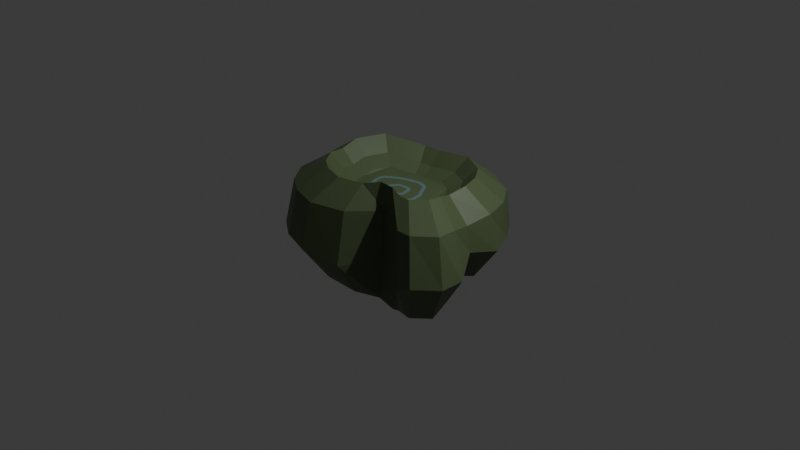 # Source: fossil1.blend  (saved by Blender 4.0.36; exported with 4.5.12 LTS)
import bpy
from mathutils import Matrix  # noqa: F401  (used for matrix-valued properties, if any)

bpy.ops.wm.read_factory_settings(use_empty=True)
scene = bpy.context.scene
scene.name = 'Scene'

# ---- collections
col_collection = bpy.data.collections.new('Collection'); scene.collection.children.link(col_collection)

# ---- images (referenced by path relative to the original .blend; pixels are not part of the script)
import os
ASSET_DIR = os.environ.get("B2B_ASSET_DIR", "")  # directory of the original .blend (textures are referenced by path, not embedded)
HERE = os.path.dirname(os.path.abspath(__file__))  # packed textures are extracted next to this script under _unpacked/

def load_image(name, relpath, width, height, colorspace="sRGB"):
    """Load a texture the original file referenced (path relative to the .blend, or extracted next to this script)."""
    p = next((c for c in (os.path.join(HERE, relpath), os.path.join(ASSET_DIR, relpath)) if relpath and os.path.exists(c)), "")
    if p:
        img = bpy.data.images.load(p, check_existing=True)
        img.name = name
    else:  # same state as the original file: an image datablock whose file is absent (Cycles renders it pink)
        img = bpy.data.images.new(name, width, height)
        img.source = "FILE"
        img.filepath = "//" + (relpath or name)
    img.colorspace_settings.name = colorspace
    return img
img_untitled_002 = load_image('Untitled.002', '_unpacked/Untitled.0b4e59c2.png', 2048, 2048, 'sRGB')

# ---- materials (node trees are filled in below, after node groups)
mat_material_001 = bpy.data.materials.new('Material.001')
mat_material_001.use_transparent_shadow = False

# ---- material node trees
mat_material_001.use_nodes = True; mat_material_001.node_tree.nodes.clear()
_N = mat_material_001.node_tree.nodes; _L = mat_material_001.node_tree.links
n0 = _N.new('ShaderNodeOutputMaterial'); n0.name = 'Material Output'; n0.location = (300, 300)
n1 = _N.new('ShaderNodeTexImage'); n1.name = 'Image Texture'; n1.location = (-294, 210)
n1.image = img_untitled_002
n2 = _N.new('ShaderNodeBsdfPrincipled'); n2.name = 'Principled BSDF'; n2.location = (10, 300)
n2.inputs[3].default_value = 1.45
_L.new(n2.outputs[0], n0.inputs[0])
_L.new(n1.outputs[0], n2.inputs[0])
n0.is_active_output = True

# ---- world
world_world = bpy.data.worlds.new('World'); scene.world = world_world
world_world.use_nodes = True; world_world.node_tree.nodes.clear()
_N = world_world.node_tree.nodes; _L = world_world.node_tree.links
n0 = _N.new('ShaderNodeOutputWorld'); n0.name = 'World Output'; n0.location = (300, 300)
n1 = _N.new('ShaderNodeBackground'); n1.name = 'Background'; n1.location = (10, 300)
n1.inputs[0].default_value = (0.05088, 0.05088, 0.05088, 1.0)
_L.new(n1.outputs[0], n0.inputs[0])
n0.is_active_output = True
world_world.color = (0.05088, 0.05088, 0.05088)
world_world.use_sun_shadow = False
world_world.sun_shadow_jitter_overblur = 0.0

# ---- cameras
cam_camera = bpy.data.cameras.new('Camera')
cam_camera.clip_end = 100.0
cam_camera.ortho_scale = 7.314

# ---- lights
light_light = bpy.data.lights.new('Light', 'POINT')
light_light.transmission_factor = 0.0
light_light.use_soft_falloff = False
light_light.energy = 1000.0
light_light.shadow_soft_size = 0.1
light_light.shadow_maximum_resolution = 0.006
light_light.use_absolute_resolution = True

# ---- meshes
me_plane = bpy.data.meshes.new('Plane')
me_plane.from_pydata([(0.9318, 0.3296, 0.2678), (-1.09, 0.6969, 0.3308), (-0.5413, 1.012, 0.2449), (0.261, 1.087, 0.2743), (0.9719, -0.4088, 0.294), (0.6021, -0.5896, 0.2883), (-0.05176, -0.6852, 0.2922), (0.2134, -0.3857, 0.2867), (-0.7524, -0.7097, 0.3046), (-1.232, 0.2386, 0.3337), (-1.164, -0.3148, 0.3029), (-1.213, -0.03665, 0.2851), (-0.4191, -0.8062, 0.3022), (-0.9743, -0.5629, 0.3046), (0.4525, -0.3935, 0.2857), (0.7627, -0.5868, 0.2887), (0.9084, 0.0372, 0.2341), (0.9553, -0.1866, 0.2766), (-0.2926, 1.035, 0.2383), (0.6629, 0.8699, 0.2807), (0.8544, 0.6116, 0.2797), (1.017, 0.3627, -0.1127), (-1.218, 0.7695, -0.221), (-0.5645, 1.042, -0.05342), (0.2637, 1.133, -0.1006), (1.092, -0.4721, -0.2022), (0.6815, -0.683, -0.2964), (-0.06411, -0.7782, -0.287), (0.2299, -0.4336, -0.2157), (-0.8264, -0.7839, -0.2022), (-1.372, 0.2615, -0.2256), (-1.271, -0.3518, -0.1961), (-1.275, -0.04243, -0.1367), (-0.467, -0.8962, -0.2022), (-1.068, -0.6239, -0.2022), (0.5029, -0.4513, -0.25), (0.8712, -0.685, -0.2013), (0.9533, 0.03756, -0.03625), (1.111, -0.2269, -0.1881), (-0.3093, 1.073, -0.04623), (0.6868, 0.9125, -0.1127), (0.8909, 0.6436, -0.1127), (0.7309, 0.04366, -0.3787), (0.7792, 0.2895, -0.4606), (-0.2236, 0.8263, -0.3894), (-0.4165, 0.8033, -0.3971), (-0.9103, 0.597, -0.5768), (0.6837, 0.5018, -0.4606), (0.6688, -0.5026, -0.6704), (0.8357, -0.3416, -0.6713), (-0.3428, -0.6622, -0.5566), (-0.03825, -0.573, -0.6392), (0.1835, -0.4418, -0.6703), (0.3899, -0.4552, -0.7071), (0.5254, -0.5011, -0.6493), (-1.027, 0.213, -0.5816), (-0.7974, -0.4564, -0.5566), (-0.6146, -0.5774, -0.5566), (-0.954, -0.01681, -0.4863), (-0.9509, -0.2507, -0.55), (0.8503, -0.1563, -0.5415), (0.2096, 0.872, -0.4476), (0.5294, 0.7051, -0.4606), (0.6539, 0.04236, 0.4734), (0.6704, 0.2486, 0.5071), (-0.193, 0.746, 0.4776), (-0.3684, 0.7299, 0.4843), (-0.755, 0.5075, 0.5701), (0.6159, 0.4474, 0.5191), (0.5512, -0.3977, 0.5281), (0.6987, -0.2722, 0.5333), (-0.2822, -0.5524, 0.5415), (-0.02316, -0.4671, 0.5315), (0.1353, -0.3695, 0.5677), (0.3039, -0.375, 0.5668), (0.4379, -0.3997, 0.5276), (-0.8553, 0.1844, 0.5731), (-0.6738, -0.3808, 0.544), (-0.5172, -0.4844, 0.544), (-0.8419, -0.009723, 0.5244), (-0.8077, -0.2059, 0.5422), (0.687, -0.1154, 0.5159), (0.1974, 0.7826, 0.5136), (0.4808, 0.6296, 0.52), (0.5255, 0.03601, 0.3434), (0.5388, 0.2023, 0.3706), (-0.1577, 0.6036, 0.3468), (-0.2992, 0.5906, 0.3521), (-0.611, 0.4112, 0.4214), (0.4948, 0.3627, 0.3802), (0.4426, -0.319, 0.3875), (0.5616, -0.2177, 0.3917), (-0.2297, -0.4437, 0.3983), (-0.02068, -0.3749, 0.3902), (0.1016, -0.3182, 0.4275), (0.2376, -0.3226, 0.4267), (0.3512, -0.3205, 0.3871), (-0.6919, 0.1506, 0.4237), (-0.5455, -0.3053, 0.4003), (-0.4192, -0.3889, 0.4003), (-0.6811, -0.006001, 0.3845), (-0.6535, -0.1642, 0.3989), (0.5522, -0.09127, 0.3777), (0.1572, 0.6331, 0.3758), (0.3858, 0.5097, 0.381), (0.5381, 0.02854, -0.316), (0.5738, 0.2104, -0.3766), (-0.168, 0.6075, -0.3239), (-0.3107, 0.5905, -0.3297), (-0.676, 0.4379, -0.4626), (0.5032, 0.3675, -0.3766), (0.4922, -0.3756, -0.5617), (0.6156, -0.2565, -0.5623), (-0.2562, -0.4937, -0.4476), (-0.0309, -0.4277, -0.5386), (0.133, -0.3642, -0.5896), (0.2857, -0.3741, -0.6168), (0.3861, -0.3745, -0.5461), (-0.7623, 0.1538, -0.4662), (-0.5925, -0.3414, -0.4476), (-0.4572, -0.4309, -0.4476), (-0.7083, -0.01619, -0.3957), (-0.706, -0.1892, -0.4428), (0.6264, -0.1194, -0.4365), (0.1524, 0.6413, -0.367), (0.389, 0.5178, -0.3766), (0.3939, 0.03091, 0.2803), (0.4039, 0.1558, 0.3008), (-0.1191, 0.4571, 0.2829), (-0.2254, 0.4474, 0.2869), (-0.4596, 0.3127, 0.3389), (0.3708, 0.2763, 0.308), (0.3317, -0.2357, 0.3135), (0.421, -0.1596, 0.3166), (-0.1732, -0.3294, 0.3216), (-0.01625, -0.2777, 0.3155), (0.06844, -0.2634, 0.3539), (0.1706, -0.2667, 0.3533), (0.263, -0.2368, 0.3132), (-0.5203, 0.117, 0.3407), (-0.4103, -0.2254, 0.3231), (-0.3155, -0.2881, 0.3231), (-0.5122, -0.0006366, 0.3113), (-0.4915, -0.1195, 0.322), (0.4139, -0.06467, 0.3061), (0.1173, 0.4793, 0.3047), (0.289, 0.3866, 0.3086), (0.3611, 0.007088, -0.2622), (0.3851, 0.1295, -0.303), (-0.1141, 0.3968, -0.2675), (-0.2102, 0.3853, -0.2713), (-0.456, 0.2826, -0.3608), (0.3376, 0.2352, -0.303), (0.3302, -0.2649, -0.4275), (0.4133, -0.1847, -0.4279), (-0.1735, -0.3444, -0.3507), (-0.02184, -0.2999, -0.412), (0.08834, -0.2995, -0.4814), (0.1911, -0.3062, -0.4998), (0.2588, -0.2641, -0.417), (-0.5141, 0.0914, -0.3632), (-0.3998, -0.2419, -0.3507), (-0.3088, -0.3021, -0.3507), (-0.4778, -0.02302, -0.3158), (-0.4762, -0.1395, -0.3475), (0.4206, -0.09247, -0.3432), (0.1015, 0.4195, -0.2965), (0.2608, 0.3364, -0.303)], [], [(14, 7, 73, 74), (32, 31, 59, 58), (20, 19, 40, 41), (10, 13, 34, 31), (6, 7, 28, 27), (7, 14, 35, 28), (14, 5, 26, 35), (16, 0, 21, 37), (5, 15, 36, 26), (1, 9, 30, 22), (18, 2, 23, 39), (17, 16, 37, 38), (13, 8, 29, 34), (2, 1, 22, 23), (4, 17, 38, 25), (11, 10, 31, 32), (0, 20, 41, 21), (3, 18, 39, 24), (9, 11, 32, 30), (15, 4, 25, 36), (19, 3, 24, 40), (8, 12, 33, 29), (12, 6, 27, 33), (54, 48, 111, 117), (21, 41, 47, 43), (24, 39, 44, 61), (30, 32, 58, 55), (36, 25, 49, 48), (40, 24, 61, 62), (29, 33, 50, 57), (33, 27, 51, 50), (41, 40, 62, 47), (31, 34, 56, 59), (27, 28, 52, 51), (28, 35, 53, 52), (35, 26, 54, 53), (37, 21, 43, 42), (26, 36, 48, 54), (22, 30, 55, 46), (39, 23, 45, 44), (38, 37, 42, 60), (34, 29, 57, 56), (23, 22, 46, 45), (25, 38, 60, 49), (77, 80, 101, 98), (5, 14, 74, 75), (0, 16, 63, 64), (15, 5, 75, 69), (9, 1, 67, 76), (2, 18, 65, 66), (16, 17, 81, 63), (8, 13, 77, 78), (1, 2, 66, 67), (17, 4, 70, 81), (10, 11, 79, 80), (20, 0, 64, 68), (18, 3, 82, 65), (11, 9, 76, 79), (4, 15, 69, 70), (3, 19, 83, 82), (12, 8, 78, 71), (6, 12, 71, 72), (19, 20, 68, 83), (13, 10, 80, 77), (7, 6, 72, 73), (88, 87, 129, 130), (73, 72, 93, 94), (74, 73, 94, 95), (75, 74, 95, 96), (64, 63, 84, 85), (69, 75, 96, 90), (76, 67, 88, 97), (66, 65, 86, 87), (63, 81, 102, 84), (78, 77, 98, 99), (67, 66, 87, 88), (81, 70, 91, 102), (80, 79, 100, 101), (68, 64, 85, 89), (65, 82, 103, 86), (79, 76, 97, 100), (70, 69, 90, 91), (82, 83, 104, 103), (71, 78, 99, 92), (72, 71, 92, 93), (83, 68, 89, 104), (125, 124, 166, 167), (46, 55, 118, 109), (44, 45, 108, 107), (60, 42, 105, 123), (56, 57, 120, 119), (45, 46, 109, 108), (49, 60, 123, 112), (58, 59, 122, 121), (43, 47, 110, 106), (61, 44, 107, 124), (55, 58, 121, 118), (48, 49, 112, 111), (62, 61, 124, 125), (57, 50, 113, 120), (50, 51, 114, 113), (47, 62, 125, 110), (59, 56, 119, 122), (51, 52, 115, 114), (52, 53, 116, 115), (53, 54, 117, 116), (42, 43, 106, 105), (139, 130, 129, 128, 145, 146, 131, 127, 126, 144, 133, 132, 138, 137, 136, 135, 134, 141, 140, 143, 142), (102, 91, 133, 144), (101, 100, 142, 143), (89, 85, 127, 131), (86, 103, 145, 128), (100, 97, 139, 142), (91, 90, 132, 133), (103, 104, 146, 145), (92, 99, 141, 134), (93, 92, 134, 135), (104, 89, 131, 146), (98, 101, 143, 140), (94, 93, 135, 136), (95, 94, 136, 137), (96, 95, 137, 138), (85, 84, 126, 127), (90, 96, 138, 132), (97, 88, 130, 139), (87, 86, 128, 129), (84, 102, 144, 126), (99, 98, 140, 141), (160, 163, 164, 161, 162, 155, 156, 157, 158, 159, 153, 154, 165, 147, 148, 152, 167, 166, 149, 150, 151), (120, 113, 155, 162), (113, 114, 156, 155), (110, 125, 167, 152), (122, 119, 161, 164), (114, 115, 157, 156), (115, 116, 158, 157), (116, 117, 159, 158), (105, 106, 148, 147), (117, 111, 153, 159), (109, 118, 160, 151), (107, 108, 150, 149), (123, 105, 147, 165), (119, 120, 162, 161), (108, 109, 151, 150), (112, 123, 165, 154), (121, 122, 164, 163), (106, 110, 152, 148), (124, 107, 149, 166), (118, 121, 163, 160), (111, 112, 154, 153)])
_uv = me_plane.uv_layers.new(name='UVMap')
_uv.uv.foreach_set('vector', [0.2807, 0.3694, 0.2842, 0.3411, 0.3238, 0.3341, 0.3212, 0.3583, 0.2337, 0.09908, 0.2269, 0.1401, 0.1636, 0.1474, 0.1614, 0.1096, 0.6495, 0.4364, 0.6566, 0.4026, 0.6987, 0.408, 0.6919, 0.4439, 0.2831, 0.1481, 0.2784, 0.1835, 0.2243, 0.1759, 0.2269, 0.1401, 0.2784, 0.2927, 0.2842, 0.3411, 0.2227, 0.3425, 0.212, 0.29, 0.2842, 0.3411, 0.2807, 0.3694, 0.2222, 0.3746, 0.2227, 0.3425, 0.2807, 0.3694, 0.2749, 0.3943, 0.2223, 0.4032, 0.2222, 0.3746, 0.6306, 0.5046, 0.6411, 0.4685, 0.6843, 0.4768, 0.6672, 0.5164, 0.2749, 0.3943, 0.2741, 0.4097, 0.2329, 0.4185, 0.2223, 0.4032, 0.6676, 0.176, 0.6561, 0.1196, 0.7266, 0.1137, 0.7276, 0.1723, 0.6701, 0.2854, 0.6731, 0.2526, 0.7118, 0.2526, 0.7089, 0.2867, 0.2885, 0.4536, 0.2997, 0.4807, 0.2643, 0.4966, 0.2407, 0.4641, 0.2784, 0.1835, 0.2765, 0.2125, 0.2227, 0.2064, 0.2243, 0.1759, 0.6731, 0.2526, 0.6676, 0.176, 0.7276, 0.1723, 0.7118, 0.2526, 0.2777, 0.4336, 0.2885, 0.4536, 0.2407, 0.4641, 0.2359, 0.4426, 0.2936, 0.1128, 0.2831, 0.1481, 0.2269, 0.1401, 0.2337, 0.09908, 0.6411, 0.4685, 0.6495, 0.4364, 0.6919, 0.4439, 0.6843, 0.4768, 0.6644, 0.3535, 0.6701, 0.2854, 0.7089, 0.2867, 0.7062, 0.3576, 0.6561, 0.1196, 0.6507, 0.08094, 0.7152, 0.06833, 0.7266, 0.1137, 0.2741, 0.4097, 0.2777, 0.4336, 0.2359, 0.4426, 0.2329, 0.4185, 0.6566, 0.4026, 0.6644, 0.3535, 0.7062, 0.3576, 0.6987, 0.408, 0.2765, 0.2125, 0.2755, 0.2495, 0.2221, 0.2454, 0.2227, 0.2064, 0.2755, 0.2495, 0.2784, 0.2927, 0.212, 0.29, 0.2221, 0.2454, 0.3087, 0.9033, 0.3118, 0.9304, 0.2797, 0.8977, 0.2772, 0.8774, 0.6843, 0.4768, 0.6919, 0.4439, 0.7445, 0.4573, 0.7362, 0.4896, 0.7062, 0.3576, 0.7089, 0.2867, 0.7725, 0.2992, 0.7638, 0.3687, 0.7266, 0.1137, 0.7152, 0.06833, 0.7936, 0.0675, 0.7971, 0.1109, 0.2329, 0.4185, 0.2359, 0.4426, 0.1748, 0.445, 0.1748, 0.4126, 0.6987, 0.408, 0.7062, 0.3576, 0.7638, 0.3687, 0.7525, 0.4216, 0.2227, 0.2064, 0.2221, 0.2454, 0.1685, 0.2598, 0.1653, 0.2178, 0.2221, 0.2454, 0.212, 0.29, 0.1619, 0.3086, 0.1685, 0.2598, 0.6919, 0.4439, 0.6987, 0.408, 0.7525, 0.4216, 0.7445, 0.4573, 0.2269, 0.1401, 0.2243, 0.1759, 0.1647, 0.1858, 0.1636, 0.1474, 0.212, 0.29, 0.2227, 0.3425, 0.1618, 0.3454, 0.1619, 0.3086, 0.2227, 0.3425, 0.2222, 0.3746, 0.1614, 0.3748, 0.1618, 0.3454, 0.2222, 0.3746, 0.2223, 0.4032, 0.1737, 0.3924, 0.1614, 0.3748, 0.6672, 0.5164, 0.6843, 0.4768, 0.7362, 0.4896, 0.7253, 0.5263, 0.2223, 0.4032, 0.2329, 0.4185, 0.1748, 0.4126, 0.1737, 0.3924, 0.7276, 0.1723, 0.7266, 0.1137, 0.7971, 0.1109, 0.7994, 0.1789, 0.7089, 0.2867, 0.7118, 0.2526, 0.7747, 0.2682, 0.7725, 0.2992, 0.2407, 0.4641, 0.2643, 0.4966, 0.2056, 0.5142, 0.1882, 0.4747, 0.2243, 0.1759, 0.2227, 0.2064, 0.1653, 0.2178, 0.1647, 0.1858, 0.7118, 0.2526, 0.7276, 0.1723, 0.7994, 0.1789, 0.7747, 0.2682, 0.2359, 0.4426, 0.2407, 0.4641, 0.1882, 0.4747, 0.1748, 0.445, 0.8666, 0.9297, 0.8285, 0.9481, 0.8232, 0.9094, 0.8509, 0.895, 0.2749, 0.3943, 0.2807, 0.3694, 0.3212, 0.3583, 0.3118, 0.3759, 0.6411, 0.4685, 0.6306, 0.5046, 0.5862, 0.4856, 0.5958, 0.4582, 0.2741, 0.4097, 0.2749, 0.3943, 0.3118, 0.3759, 0.3115, 0.3912, 0.6561, 0.1196, 0.6676, 0.176, 0.6045, 0.1893, 0.5945, 0.1358, 0.6731, 0.2526, 0.6701, 0.2854, 0.6125, 0.2899, 0.6153, 0.2623, 0.2997, 0.4807, 0.2885, 0.4536, 0.3319, 0.4361, 0.3429, 0.457, 0.2765, 0.2125, 0.2784, 0.1835, 0.329, 0.2038, 0.3251, 0.2308, 0.6676, 0.176, 0.6731, 0.2526, 0.6153, 0.2623, 0.6045, 0.1893, 0.2885, 0.4536, 0.2777, 0.4336, 0.3199, 0.4174, 0.3319, 0.4361, 0.2831, 0.1481, 0.2936, 0.1128, 0.3493, 0.146, 0.3366, 0.1725, 0.6495, 0.4364, 0.6411, 0.4685, 0.5958, 0.4582, 0.6028, 0.4301, 0.6701, 0.2854, 0.6644, 0.3535, 0.6123, 0.3507, 0.6125, 0.2899, 0.6507, 0.08094, 0.6561, 0.1196, 0.5945, 0.1358, 0.5862, 0.1056, 0.2777, 0.4336, 0.2741, 0.4097, 0.3115, 0.3912, 0.3199, 0.4174, 0.6644, 0.3535, 0.6566, 0.4026, 0.608, 0.3981, 0.6123, 0.3507, 0.2755, 0.2495, 0.2765, 0.2125, 0.3251, 0.2308, 0.3197, 0.2669, 0.2784, 0.2927, 0.2755, 0.2495, 0.3197, 0.2669, 0.3186, 0.3074, 0.6566, 0.4026, 0.6495, 0.4364, 0.6028, 0.4301, 0.608, 0.3981, 0.2784, 0.1835, 0.2831, 0.1481, 0.3366, 0.1725, 0.329, 0.2038, 0.2842, 0.3411, 0.2784, 0.2927, 0.3186, 0.3074, 0.3238, 0.3341, 0.723, 0.8874, 0.7031, 0.8268, 0.731, 0.8171, 0.7463, 0.8613, 0.9106, 0.7748, 0.9121, 0.8102, 0.8812, 0.807, 0.8816, 0.7809, 0.9117, 0.7428, 0.9106, 0.7748, 0.8816, 0.7809, 0.8832, 0.7548, 0.9058, 0.7162, 0.9117, 0.7428, 0.8832, 0.7548, 0.8776, 0.7337, 0.7804, 0.6574, 0.8189, 0.6661, 0.8163, 0.6992, 0.7879, 0.692, 0.9029, 0.6944, 0.9058, 0.7162, 0.8776, 0.7337, 0.8768, 0.7181, 0.7519, 0.9481, 0.6952, 0.9185, 0.723, 0.8874, 0.7666, 0.9092, 0.6681, 0.8387, 0.6684, 0.8049, 0.7041, 0.802, 0.7031, 0.8268, 0.8189, 0.6661, 0.8504, 0.6609, 0.8394, 0.6949, 0.8163, 0.6992, 0.8925, 0.9042, 0.8666, 0.9297, 0.8509, 0.895, 0.8694, 0.8759, 0.6952, 0.9185, 0.6681, 0.8387, 0.7031, 0.8268, 0.723, 0.8874, 0.8504, 0.6609, 0.8807, 0.6642, 0.8617, 0.6961, 0.8394, 0.6949, 0.8285, 0.9481, 0.7904, 0.9472, 0.7951, 0.9085, 0.8232, 0.9094, 0.7423, 0.6636, 0.7804, 0.6574, 0.7879, 0.692, 0.7592, 0.696, 0.6684, 0.8049, 0.6718, 0.7327, 0.7054, 0.7476, 0.7041, 0.802, 0.7904, 0.9472, 0.7519, 0.9481, 0.7666, 0.9092, 0.7951, 0.9085, 0.8807, 0.6642, 0.9029, 0.6944, 0.8768, 0.7181, 0.8617, 0.6961, 0.6718, 0.7327, 0.7061, 0.685, 0.7317, 0.7116, 0.7054, 0.7476, 0.9143, 0.8622, 0.8925, 0.9042, 0.8694, 0.8759, 0.8846, 0.8451, 0.9121, 0.8102, 0.9143, 0.8622, 0.8846, 0.8451, 0.8812, 0.807, 0.7061, 0.685, 0.7423, 0.6636, 0.7592, 0.696, 0.7317, 0.7116, 0.1009, 0.8965, 0.0733, 0.8572, 0.1129, 0.8418, 0.1312, 0.8678, 0.04941, 0.6578, 0.1157, 0.6256, 0.1352, 0.676, 0.08656, 0.6993, 0.03063, 0.7945, 0.02984, 0.7589, 0.07224, 0.7731, 0.07293, 0.7989, 0.2433, 0.9682, 0.1953, 0.9451, 0.1923, 0.9082, 0.2266, 0.9248, 0.2492, 0.6482, 0.2783, 0.6775, 0.253, 0.7147, 0.2322, 0.6932, 0.02984, 0.7589, 0.04941, 0.6578, 0.08656, 0.6993, 0.07224, 0.7731, 0.2859, 0.9656, 0.2433, 0.9682, 0.2266, 0.9248, 0.2611, 0.9239, 0.1622, 0.6371, 0.2061, 0.6272, 0.201, 0.6776, 0.1691, 0.6846, 0.1504, 0.9639, 0.1095, 0.9515, 0.1305, 0.9133, 0.1602, 0.922, 0.03131, 0.8744, 0.03063, 0.7945, 0.07293, 0.7989, 0.0733, 0.8572, 0.1157, 0.6256, 0.1622, 0.6371, 0.1691, 0.6846, 0.1352, 0.676, 0.3118, 0.9304, 0.2859, 0.9656, 0.2611, 0.9239, 0.2797, 0.8977, 0.069, 0.9283, 0.03131, 0.8744, 0.0733, 0.8572, 0.1009, 0.8965, 0.2783, 0.6775, 0.3047, 0.725, 0.2713, 0.7485, 0.253, 0.7147, 0.3047, 0.725, 0.3118, 0.7879, 0.279, 0.7949, 0.2713, 0.7485, 0.1095, 0.9515, 0.069, 0.9283, 0.1009, 0.8965, 0.1305, 0.9133, 0.2061, 0.6272, 0.2492, 0.6482, 0.2322, 0.6932, 0.201, 0.6776, 0.3118, 0.7879, 0.3018, 0.8362, 0.28, 0.8289, 0.279, 0.7949, 0.3018, 0.8362, 0.3113, 0.8745, 0.2874, 0.8566, 0.28, 0.8289, 0.3113, 0.8745, 0.3087, 0.9033, 0.2772, 0.8774, 0.2874, 0.8566, 0.1953, 0.9451, 0.1504, 0.9639, 0.1602, 0.922, 0.1923, 0.9082, 0.778, 0.8771, 0.7463, 0.8613, 0.731, 0.8171, 0.7321, 0.7988, 0.7328, 0.759, 0.7521, 0.7326, 0.7724, 0.7216, 0.7934, 0.719, 0.8142, 0.7241, 0.8313, 0.7212, 0.8476, 0.7211, 0.8589, 0.7368, 0.8586, 0.7481, 0.8645, 0.7664, 0.8631, 0.7863, 0.8601, 0.8034, 0.8639, 0.8309, 0.8527, 0.8532, 0.8395, 0.8672, 0.8194, 0.8777, 0.7988, 0.8774, 0.8394, 0.6949, 0.8617, 0.6961, 0.8476, 0.7211, 0.8313, 0.7212, 0.8232, 0.9094, 0.7951, 0.9085, 0.7988, 0.8774, 0.8194, 0.8777, 0.7592, 0.696, 0.7879, 0.692, 0.7934, 0.719, 0.7724, 0.7216, 0.7041, 0.802, 0.7054, 0.7476, 0.7328, 0.759, 0.7321, 0.7988, 0.7951, 0.9085, 0.7666, 0.9092, 0.778, 0.8771, 0.7988, 0.8774, 0.8617, 0.6961, 0.8768, 0.7181, 0.8589, 0.7368, 0.8476, 0.7211, 0.7054, 0.7476, 0.7317, 0.7116, 0.7521, 0.7326, 0.7328, 0.759, 0.8846, 0.8451, 0.8694, 0.8759, 0.8527, 0.8532, 0.8639, 0.8309, 0.8812, 0.807, 0.8846, 0.8451, 0.8639, 0.8309, 0.8601, 0.8034, 0.7317, 0.7116, 0.7592, 0.696, 0.7724, 0.7216, 0.7521, 0.7326, 0.8509, 0.895, 0.8232, 0.9094, 0.8194, 0.8777, 0.8395, 0.8672, 0.8816, 0.7809, 0.8812, 0.807, 0.8601, 0.8034, 0.8631, 0.7863, 0.8832, 0.7548, 0.8816, 0.7809, 0.8631, 0.7863, 0.8645, 0.7664, 0.8776, 0.7337, 0.8832, 0.7548, 0.8645, 0.7664, 0.8586, 0.7481, 0.7879, 0.692, 0.8163, 0.6992, 0.8142, 0.7241, 0.7934, 0.719, 0.8768, 0.7181, 0.8776, 0.7337, 0.8586, 0.7481, 0.8589, 0.7368, 0.7666, 0.9092, 0.723, 0.8874, 0.7463, 0.8613, 0.778, 0.8771, 0.7031, 0.8268, 0.7041, 0.802, 0.7321, 0.7988, 0.731, 0.8171, 0.8163, 0.6992, 0.8394, 0.6949, 0.8313, 0.7212, 0.8142, 0.7241, 0.8694, 0.8759, 0.8509, 0.895, 0.8395, 0.8672, 0.8527, 0.8532, 0.154, 0.722, 0.1762, 0.728, 0.1974, 0.7237, 0.2179, 0.734, 0.2314, 0.7482, 0.2451, 0.7683, 0.2444, 0.7984, 0.2554, 0.8214, 0.2608, 0.8411, 0.2449, 0.8551, 0.2472, 0.868, 0.2354, 0.8851, 0.213, 0.8861, 0.1908, 0.8759, 0.1702, 0.8846, 0.1508, 0.8788, 0.1312, 0.8678, 0.1129, 0.8418, 0.1126, 0.803, 0.112, 0.7861, 0.1218, 0.7374, 0.253, 0.7147, 0.2713, 0.7485, 0.2451, 0.7683, 0.2314, 0.7482, 0.2713, 0.7485, 0.279, 0.7949, 0.2444, 0.7984, 0.2451, 0.7683, 0.1305, 0.9133, 0.1009, 0.8965, 0.1312, 0.8678, 0.1508, 0.8788, 0.201, 0.6776, 0.2322, 0.6932, 0.2179, 0.734, 0.1974, 0.7237, 0.279, 0.7949, 0.28, 0.8289, 0.2554, 0.8214, 0.2444, 0.7984, 0.28, 0.8289, 0.2874, 0.8566, 0.2608, 0.8411, 0.2554, 0.8214, 0.2874, 0.8566, 0.2772, 0.8774, 0.2449, 0.8551, 0.2608, 0.8411, 0.1923, 0.9082, 0.1602, 0.922, 0.1702, 0.8846, 0.1908, 0.8759, 0.2772, 0.8774, 0.2797, 0.8977, 0.2472, 0.868, 0.2449, 0.8551, 0.08656, 0.6993, 0.1352, 0.676, 0.154, 0.722, 0.1218, 0.7374, 0.07293, 0.7989, 0.07224, 0.7731, 0.112, 0.7861, 0.1126, 0.803, 0.2266, 0.9248, 0.1923, 0.9082, 0.1908, 0.8759, 0.213, 0.8861, 0.2322, 0.6932, 0.253, 0.7147, 0.2314, 0.7482, 0.2179, 0.734, 0.07224, 0.7731, 0.08656, 0.6993, 0.1218, 0.7374, 0.112, 0.7861, 0.2611, 0.9239, 0.2266, 0.9248, 0.213, 0.8861, 0.2354, 0.8851, 0.1691, 0.6846, 0.201, 0.6776, 0.1974, 0.7237, 0.1762, 0.728, 0.1602, 0.922, 0.1305, 0.9133, 0.1508, 0.8788, 0.1702, 0.8846, 0.0733, 0.8572, 0.07293, 0.7989, 0.1126, 0.803, 0.1129, 0.8418, 0.1352, 0.676, 0.1691, 0.6846, 0.1762, 0.728, 0.154, 0.722, 0.2797, 0.8977, 0.2611, 0.9239, 0.2354, 0.8851, 0.2472, 0.868])
me_plane.materials.append(mat_material_001)
me_plane.update()

# ---- objects
ob_light = bpy.data.objects.new('Light', light_light)
ob_camera = bpy.data.objects.new('Camera', cam_camera)
ob_plane = bpy.data.objects.new('Plane', me_plane)

# ---- transforms, parenting, visibility, modifiers, constraints
ob_light.location = (4.076, 1.005, 5.904)
ob_light.rotation_euler = (0.6503, 0.05522, 1.866)
ob_light.lock_rotations_4d = False
ob_light.empty_display_type = 'ARROWS'
ob_light.color = (0.0, 0.0, 0.0, 0.0)
ob_light.lineart.crease_threshold = 0.0
ob_camera.location = (7.359, -6.926, 4.958)
ob_camera.rotation_euler = (1.109, 0.0, 0.8149)
ob_camera.lock_rotations_4d = False
ob_camera.empty_display_type = 'ARROWS'
ob_camera.color = (0.0, 0.0, 0.0, 0.0)
ob_camera.display_type = 'WIRE'
ob_camera.lineart.crease_threshold = 0.0
ob_plane.location = (0.0, 0.0, 0.0)

# ---- collection membership
col_collection.objects.link(ob_light)
col_collection.objects.link(ob_camera)
col_collection.objects.link(ob_plane)

# ---- scene / render settings (as saved in the file)
scene.camera = ob_camera
scene.frame_start = 1; scene.frame_end = 250; scene.frame_set(1)
scene.render.engine = 'BLENDER_EEVEE_NEXT'
scene.cycles.sampling_pattern = 'TABULATED_SOBOL'
bpy.context.view_layer.update()
